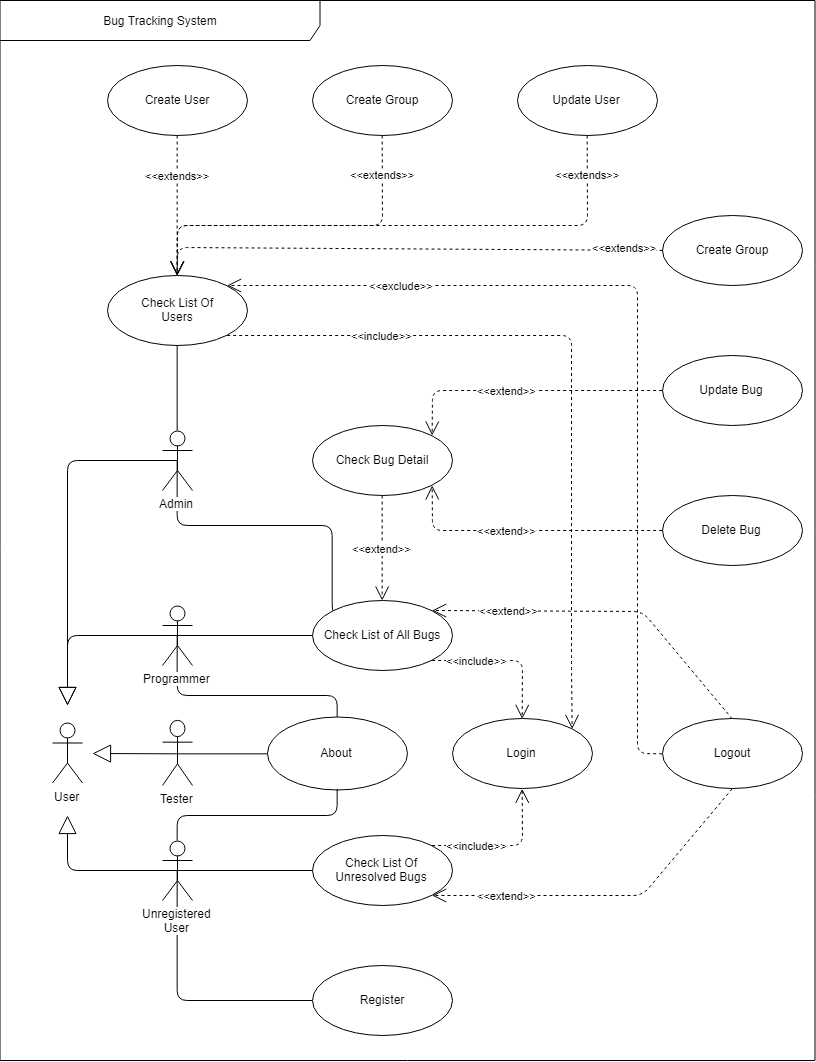

The diagram above was exported from draw.io. Its source (the exported page's mxGraphModel, read from the mxfile embedded in the PNG):
<mxGraphModel dx="2297" dy="1245" grid="1" gridSize="10" guides="1" tooltips="1" connect="1" arrows="1" fold="1" page="1" pageScale="1" pageWidth="850" pageHeight="1100" math="0" shadow="0">
  <root>
    <mxCell id="0" />
    <mxCell id="1" parent="0" />
    <mxCell id="K5dVBSu2HedLZsNPEHsh-1" value="Bug Tracking System&lt;br&gt;" style="shape=umlFrame;whiteSpace=wrap;html=1;width=320;height=40;" vertex="1" parent="1">
      <mxGeometry x="12.5" y="25" width="815" height="1060" as="geometry" />
    </mxCell>
    <mxCell id="K5dVBSu2HedLZsNPEHsh-2" value="User&lt;br&gt;" style="shape=umlActor;verticalLabelPosition=bottom;labelBackgroundColor=#ffffff;verticalAlign=top;html=1;" vertex="1" parent="1">
      <mxGeometry x="65" y="747.5" width="30" height="60" as="geometry" />
    </mxCell>
    <mxCell id="K5dVBSu2HedLZsNPEHsh-7" value="Tester&lt;br&gt;" style="shape=umlActor;verticalLabelPosition=bottom;labelBackgroundColor=#ffffff;verticalAlign=top;html=1;" vertex="1" parent="1">
      <mxGeometry x="175" y="745" width="30" height="65" as="geometry" />
    </mxCell>
    <mxCell id="K5dVBSu2HedLZsNPEHsh-19" value="About" style="ellipse;whiteSpace=wrap;html=1;" vertex="1" parent="1">
      <mxGeometry x="280" y="741" width="140" height="73" as="geometry" />
    </mxCell>
    <mxCell id="K5dVBSu2HedLZsNPEHsh-20" value="" style="endArrow=none;html=1;edgeStyle=orthogonalEdgeStyle;exitX=0.5;exitY=0.5;exitDx=0;exitDy=0;exitPerimeter=0;entryX=0.5;entryY=0;entryDx=0;entryDy=0;" edge="1" parent="1" source="K5dVBSu2HedLZsNPEHsh-9" target="K5dVBSu2HedLZsNPEHsh-19">
      <mxGeometry relative="1" as="geometry">
        <mxPoint x="205" y="660" as="sourcePoint" />
        <mxPoint x="195" y="1260" as="targetPoint" />
        <Array as="points">
          <mxPoint x="190" y="720" />
          <mxPoint x="350" y="720" />
        </Array>
      </mxGeometry>
    </mxCell>
    <mxCell id="K5dVBSu2HedLZsNPEHsh-21" value="" style="resizable=0;html=1;align=left;verticalAlign=bottom;labelBackgroundColor=#ffffff;fontSize=10;" connectable="0" vertex="1" parent="K5dVBSu2HedLZsNPEHsh-20">
      <mxGeometry x="-1" relative="1" as="geometry" />
    </mxCell>
    <mxCell id="K5dVBSu2HedLZsNPEHsh-22" value="" style="resizable=0;html=1;align=right;verticalAlign=bottom;labelBackgroundColor=#ffffff;fontSize=10;" connectable="0" vertex="1" parent="K5dVBSu2HedLZsNPEHsh-20">
      <mxGeometry x="1" relative="1" as="geometry" />
    </mxCell>
    <mxCell id="K5dVBSu2HedLZsNPEHsh-23" value="" style="endArrow=none;html=1;edgeStyle=orthogonalEdgeStyle;entryX=0;entryY=0.5;entryDx=0;entryDy=0;exitX=0.5;exitY=0.5;exitDx=0;exitDy=0;exitPerimeter=0;" edge="1" parent="1" source="K5dVBSu2HedLZsNPEHsh-7" target="K5dVBSu2HedLZsNPEHsh-19">
      <mxGeometry relative="1" as="geometry">
        <mxPoint x="195" y="778" as="sourcePoint" />
        <mxPoint x="195" y="1260" as="targetPoint" />
      </mxGeometry>
    </mxCell>
    <mxCell id="K5dVBSu2HedLZsNPEHsh-24" value="" style="resizable=0;html=1;align=left;verticalAlign=bottom;labelBackgroundColor=#ffffff;fontSize=10;" connectable="0" vertex="1" parent="K5dVBSu2HedLZsNPEHsh-23">
      <mxGeometry x="-1" relative="1" as="geometry" />
    </mxCell>
    <mxCell id="K5dVBSu2HedLZsNPEHsh-25" value="" style="resizable=0;html=1;align=right;verticalAlign=bottom;labelBackgroundColor=#ffffff;fontSize=10;" connectable="0" vertex="1" parent="K5dVBSu2HedLZsNPEHsh-23">
      <mxGeometry x="1" relative="1" as="geometry" />
    </mxCell>
    <mxCell id="K5dVBSu2HedLZsNPEHsh-26" value="" style="endArrow=none;html=1;edgeStyle=orthogonalEdgeStyle;entryX=0.5;entryY=1;entryDx=0;entryDy=0;exitX=0.5;exitY=0;exitDx=0;exitDy=0;exitPerimeter=0;" edge="1" parent="1" source="K5dVBSu2HedLZsNPEHsh-11" target="K5dVBSu2HedLZsNPEHsh-19">
      <mxGeometry relative="1" as="geometry">
        <mxPoint x="190" y="850" as="sourcePoint" />
        <mxPoint x="195" y="1260" as="targetPoint" />
        <Array as="points">
          <mxPoint x="190" y="840" />
          <mxPoint x="350" y="840" />
        </Array>
      </mxGeometry>
    </mxCell>
    <mxCell id="K5dVBSu2HedLZsNPEHsh-29" value="Check List of All Bugs&lt;br&gt;" style="ellipse;whiteSpace=wrap;html=1;" vertex="1" parent="1">
      <mxGeometry x="325" y="625" width="140" height="70" as="geometry" />
    </mxCell>
    <mxCell id="K5dVBSu2HedLZsNPEHsh-30" value="Check List Of&lt;br&gt;Unresolved Bugs&lt;br&gt;" style="ellipse;whiteSpace=wrap;html=1;" vertex="1" parent="1">
      <mxGeometry x="325" y="860" width="140" height="70" as="geometry" />
    </mxCell>
    <mxCell id="K5dVBSu2HedLZsNPEHsh-31" value="" style="endArrow=none;html=1;edgeStyle=orthogonalEdgeStyle;exitX=0.5;exitY=0.5;exitDx=0;exitDy=0;exitPerimeter=0;entryX=0;entryY=0.5;entryDx=0;entryDy=0;" edge="1" parent="1" source="K5dVBSu2HedLZsNPEHsh-9" target="K5dVBSu2HedLZsNPEHsh-29">
      <mxGeometry relative="1" as="geometry">
        <mxPoint x="35" y="1260" as="sourcePoint" />
        <mxPoint x="195" y="1260" as="targetPoint" />
      </mxGeometry>
    </mxCell>
    <mxCell id="K5dVBSu2HedLZsNPEHsh-34" value="" style="endArrow=none;html=1;edgeStyle=orthogonalEdgeStyle;exitX=0.5;exitY=0.5;exitDx=0;exitDy=0;exitPerimeter=0;entryX=0;entryY=0.5;entryDx=0;entryDy=0;" edge="1" parent="1" source="K5dVBSu2HedLZsNPEHsh-11" target="K5dVBSu2HedLZsNPEHsh-30">
      <mxGeometry relative="1" as="geometry">
        <mxPoint x="35" y="1260" as="sourcePoint" />
        <mxPoint x="195" y="1260" as="targetPoint" />
      </mxGeometry>
    </mxCell>
    <mxCell id="K5dVBSu2HedLZsNPEHsh-37" value="Check Bug Detail&lt;br&gt;" style="ellipse;whiteSpace=wrap;html=1;" vertex="1" parent="1">
      <mxGeometry x="325" y="450" width="140" height="70" as="geometry" />
    </mxCell>
    <mxCell id="K5dVBSu2HedLZsNPEHsh-38" value="Update Bug" style="ellipse;whiteSpace=wrap;html=1;" vertex="1" parent="1">
      <mxGeometry x="675" y="380" width="140" height="70" as="geometry" />
    </mxCell>
    <mxCell id="K5dVBSu2HedLZsNPEHsh-39" value="Delete Bug&lt;br&gt;" style="ellipse;whiteSpace=wrap;html=1;" vertex="1" parent="1">
      <mxGeometry x="675" y="520" width="140" height="70" as="geometry" />
    </mxCell>
    <mxCell id="K5dVBSu2HedLZsNPEHsh-40" value="&amp;lt;&amp;lt;extend&amp;gt;&amp;gt;&lt;br&gt;" style="endArrow=open;endSize=12;dashed=1;html=1;entryX=0.5;entryY=0;entryDx=0;entryDy=0;exitX=0.5;exitY=1;exitDx=0;exitDy=0;" edge="1" parent="1" source="K5dVBSu2HedLZsNPEHsh-37" target="K5dVBSu2HedLZsNPEHsh-29">
      <mxGeometry width="160" relative="1" as="geometry">
        <mxPoint x="35" y="1260" as="sourcePoint" />
        <mxPoint x="195" y="1260" as="targetPoint" />
        <Array as="points" />
      </mxGeometry>
    </mxCell>
    <mxCell id="K5dVBSu2HedLZsNPEHsh-42" value="&amp;lt;&amp;lt;extend&amp;gt;&amp;gt;&lt;br&gt;" style="endArrow=open;endSize=12;dashed=1;html=1;exitX=0;exitY=0.5;exitDx=0;exitDy=0;entryX=1;entryY=0;entryDx=0;entryDy=0;" edge="1" parent="1" source="K5dVBSu2HedLZsNPEHsh-38" target="K5dVBSu2HedLZsNPEHsh-37">
      <mxGeometry x="0.1272" width="160" relative="1" as="geometry">
        <mxPoint x="155" y="1260" as="sourcePoint" />
        <mxPoint x="458" y="469" as="targetPoint" />
        <Array as="points">
          <mxPoint x="445" y="415" />
        </Array>
        <mxPoint as="offset" />
      </mxGeometry>
    </mxCell>
    <mxCell id="K5dVBSu2HedLZsNPEHsh-43" value="&amp;lt;&amp;lt;extend&amp;gt;&amp;gt;" style="endArrow=open;endSize=12;dashed=1;html=1;entryX=1;entryY=1;entryDx=0;entryDy=0;exitX=0;exitY=0.5;exitDx=0;exitDy=0;" edge="1" parent="1" source="K5dVBSu2HedLZsNPEHsh-39" target="K5dVBSu2HedLZsNPEHsh-37">
      <mxGeometry x="0.1272" width="160" relative="1" as="geometry">
        <mxPoint x="155" y="1260" as="sourcePoint" />
        <mxPoint x="315" y="1260" as="targetPoint" />
        <Array as="points">
          <mxPoint x="445" y="555" />
        </Array>
        <mxPoint as="offset" />
      </mxGeometry>
    </mxCell>
    <mxCell id="K5dVBSu2HedLZsNPEHsh-44" value="Login&lt;br&gt;" style="ellipse;whiteSpace=wrap;html=1;" vertex="1" parent="1">
      <mxGeometry x="465" y="742.5" width="140" height="70" as="geometry" />
    </mxCell>
    <mxCell id="K5dVBSu2HedLZsNPEHsh-45" value="&amp;lt;&amp;lt;include&amp;gt;&amp;gt;" style="endArrow=open;endSize=12;dashed=1;html=1;exitX=1;exitY=0;exitDx=0;exitDy=0;entryX=0.5;entryY=1;entryDx=0;entryDy=0;" edge="1" parent="1" source="K5dVBSu2HedLZsNPEHsh-30" target="K5dVBSu2HedLZsNPEHsh-44">
      <mxGeometry x="-0.3848" width="160" relative="1" as="geometry">
        <mxPoint x="45" y="1260" as="sourcePoint" />
        <mxPoint x="205" y="1260" as="targetPoint" />
        <Array as="points">
          <mxPoint x="535" y="870" />
        </Array>
        <mxPoint as="offset" />
      </mxGeometry>
    </mxCell>
    <mxCell id="K5dVBSu2HedLZsNPEHsh-46" value="&amp;lt;&amp;lt;include&amp;gt;&amp;gt;" style="endArrow=open;endSize=12;dashed=1;html=1;entryX=0.5;entryY=0;entryDx=0;entryDy=0;exitX=1;exitY=1;exitDx=0;exitDy=0;" edge="1" parent="1" source="K5dVBSu2HedLZsNPEHsh-29" target="K5dVBSu2HedLZsNPEHsh-44">
      <mxGeometry x="-0.3854" width="160" relative="1" as="geometry">
        <mxPoint x="45" y="1260" as="sourcePoint" />
        <mxPoint x="205" y="1260" as="targetPoint" />
        <Array as="points">
          <mxPoint x="535" y="685" />
        </Array>
        <mxPoint as="offset" />
      </mxGeometry>
    </mxCell>
    <mxCell id="K5dVBSu2HedLZsNPEHsh-47" value="Logout&lt;br&gt;" style="ellipse;whiteSpace=wrap;html=1;" vertex="1" parent="1">
      <mxGeometry x="675" y="742.5" width="140" height="70" as="geometry" />
    </mxCell>
    <mxCell id="K5dVBSu2HedLZsNPEHsh-48" value="&amp;lt;&amp;lt;extend&amp;gt;&amp;gt;&lt;br&gt;" style="endArrow=open;endSize=12;dashed=1;html=1;entryX=1;entryY=0;entryDx=0;entryDy=0;exitX=0.5;exitY=0;exitDx=0;exitDy=0;" edge="1" parent="1" source="K5dVBSu2HedLZsNPEHsh-47" target="K5dVBSu2HedLZsNPEHsh-29">
      <mxGeometry x="0.5639" width="160" relative="1" as="geometry">
        <mxPoint x="275" y="1260" as="sourcePoint" />
        <mxPoint x="435" y="1260" as="targetPoint" />
        <Array as="points">
          <mxPoint x="655" y="636" />
        </Array>
        <mxPoint as="offset" />
      </mxGeometry>
    </mxCell>
    <mxCell id="K5dVBSu2HedLZsNPEHsh-49" value="&amp;lt;&amp;lt;extend&amp;gt;&amp;gt;" style="endArrow=open;endSize=12;dashed=1;html=1;entryX=1;entryY=1;entryDx=0;entryDy=0;exitX=0.5;exitY=1;exitDx=0;exitDy=0;" edge="1" parent="1" source="K5dVBSu2HedLZsNPEHsh-47" target="K5dVBSu2HedLZsNPEHsh-30">
      <mxGeometry x="0.5696" width="160" relative="1" as="geometry">
        <mxPoint x="275" y="1260" as="sourcePoint" />
        <mxPoint x="435" y="1260" as="targetPoint" />
        <Array as="points">
          <mxPoint x="655" y="920" />
        </Array>
        <mxPoint as="offset" />
      </mxGeometry>
    </mxCell>
    <mxCell id="K5dVBSu2HedLZsNPEHsh-51" value="Register&lt;br&gt;" style="ellipse;whiteSpace=wrap;html=1;" vertex="1" parent="1">
      <mxGeometry x="325" y="990" width="140" height="70" as="geometry" />
    </mxCell>
    <mxCell id="K5dVBSu2HedLZsNPEHsh-52" value="" style="endArrow=none;html=1;edgeStyle=orthogonalEdgeStyle;entryX=0;entryY=0.5;entryDx=0;entryDy=0;exitX=0.5;exitY=0.5;exitDx=0;exitDy=0;exitPerimeter=0;" edge="1" parent="1" source="K5dVBSu2HedLZsNPEHsh-11" target="K5dVBSu2HedLZsNPEHsh-51">
      <mxGeometry relative="1" as="geometry">
        <mxPoint x="191" y="970" as="sourcePoint" />
        <mxPoint x="205" y="1260" as="targetPoint" />
        <Array as="points">
          <mxPoint x="190" y="1025" />
        </Array>
      </mxGeometry>
    </mxCell>
    <mxCell id="K5dVBSu2HedLZsNPEHsh-11" value="&lt;span style=&quot;background-color: rgb(255 , 255 , 255)&quot;&gt;Unregistered&lt;br&gt;User&lt;/span&gt;&lt;br&gt;" style="shape=umlActor;verticalLabelPosition=bottom;labelBackgroundColor=#ffffff;verticalAlign=top;html=1;" vertex="1" parent="1">
      <mxGeometry x="175" y="865" width="30" height="60" as="geometry" />
    </mxCell>
    <mxCell id="K5dVBSu2HedLZsNPEHsh-9" value="Programmer&lt;br&gt;" style="shape=umlActor;verticalLabelPosition=bottom;labelBackgroundColor=#ffffff;verticalAlign=top;html=1;" vertex="1" parent="1">
      <mxGeometry x="175" y="630" width="30" height="60" as="geometry" />
    </mxCell>
    <mxCell id="K5dVBSu2HedLZsNPEHsh-59" value="" style="endArrow=block;endSize=16;endFill=0;html=1;exitX=0.5;exitY=0.5;exitDx=0;exitDy=0;exitPerimeter=0;" edge="1" parent="1" source="K5dVBSu2HedLZsNPEHsh-55">
      <mxGeometry x="-0.1095" y="-55" width="160" relative="1" as="geometry">
        <mxPoint x="35" y="1290" as="sourcePoint" />
        <mxPoint x="80" y="730" as="targetPoint" />
        <Array as="points">
          <mxPoint x="80" y="485" />
        </Array>
        <mxPoint as="offset" />
      </mxGeometry>
    </mxCell>
    <mxCell id="K5dVBSu2HedLZsNPEHsh-60" value="" style="endArrow=block;endSize=16;endFill=0;html=1;exitX=0.5;exitY=0.5;exitDx=0;exitDy=0;exitPerimeter=0;" edge="1" parent="1" source="K5dVBSu2HedLZsNPEHsh-11">
      <mxGeometry x="-0.09" y="35" width="160" relative="1" as="geometry">
        <mxPoint x="45" y="1260" as="sourcePoint" />
        <mxPoint x="80" y="840" as="targetPoint" />
        <Array as="points">
          <mxPoint x="80" y="895" />
        </Array>
        <mxPoint as="offset" />
      </mxGeometry>
    </mxCell>
    <mxCell id="K5dVBSu2HedLZsNPEHsh-61" value="" style="endArrow=block;endSize=16;endFill=0;html=1;exitX=0.5;exitY=0.5;exitDx=0;exitDy=0;exitPerimeter=0;" edge="1" parent="1" source="K5dVBSu2HedLZsNPEHsh-7">
      <mxGeometry x="0.0061" y="22" width="160" relative="1" as="geometry">
        <mxPoint x="45" y="1260" as="sourcePoint" />
        <mxPoint x="105" y="778" as="targetPoint" />
        <mxPoint as="offset" />
      </mxGeometry>
    </mxCell>
    <mxCell id="K5dVBSu2HedLZsNPEHsh-62" value="" style="endArrow=block;endSize=16;endFill=0;html=1;exitX=0.5;exitY=0.5;exitDx=0;exitDy=0;exitPerimeter=0;" edge="1" parent="1" source="K5dVBSu2HedLZsNPEHsh-9">
      <mxGeometry x="-0.2388" y="-30" width="160" relative="1" as="geometry">
        <mxPoint x="45" y="1260" as="sourcePoint" />
        <mxPoint x="80" y="730" as="targetPoint" />
        <Array as="points">
          <mxPoint x="80" y="660" />
        </Array>
        <mxPoint as="offset" />
      </mxGeometry>
    </mxCell>
    <mxCell id="K5dVBSu2HedLZsNPEHsh-65" value="" style="endArrow=none;html=1;edgeStyle=orthogonalEdgeStyle;exitX=0.5;exitY=0.5;exitDx=0;exitDy=0;exitPerimeter=0;entryX=0;entryY=0;entryDx=0;entryDy=0;" edge="1" parent="1" source="K5dVBSu2HedLZsNPEHsh-55" target="K5dVBSu2HedLZsNPEHsh-29">
      <mxGeometry relative="1" as="geometry">
        <mxPoint x="30" y="1100" as="sourcePoint" />
        <mxPoint x="190" y="1100" as="targetPoint" />
        <Array as="points">
          <mxPoint x="190" y="550" />
          <mxPoint x="345" y="550" />
        </Array>
      </mxGeometry>
    </mxCell>
    <mxCell id="K5dVBSu2HedLZsNPEHsh-55" value="Admin&lt;br&gt;" style="shape=umlActor;verticalLabelPosition=bottom;labelBackgroundColor=#ffffff;verticalAlign=top;html=1;" vertex="1" parent="1">
      <mxGeometry x="175" y="455" width="30" height="60" as="geometry" />
    </mxCell>
    <mxCell id="K5dVBSu2HedLZsNPEHsh-68" value="Create User&lt;br&gt;" style="ellipse;whiteSpace=wrap;html=1;" vertex="1" parent="1">
      <mxGeometry x="120" y="90" width="140" height="70" as="geometry" />
    </mxCell>
    <mxCell id="K5dVBSu2HedLZsNPEHsh-69" value="Check List Of&lt;br&gt;Users&lt;br&gt;" style="ellipse;whiteSpace=wrap;html=1;" vertex="1" parent="1">
      <mxGeometry x="120" y="300" width="140" height="70" as="geometry" />
    </mxCell>
    <mxCell id="K5dVBSu2HedLZsNPEHsh-70" value="Update User&lt;br&gt;" style="ellipse;whiteSpace=wrap;html=1;" vertex="1" parent="1">
      <mxGeometry x="530" y="90" width="140" height="70" as="geometry" />
    </mxCell>
    <mxCell id="K5dVBSu2HedLZsNPEHsh-71" value="Create Group" style="ellipse;whiteSpace=wrap;html=1;" vertex="1" parent="1">
      <mxGeometry x="325" y="90" width="140" height="70" as="geometry" />
    </mxCell>
    <mxCell id="K5dVBSu2HedLZsNPEHsh-73" value="" style="endArrow=none;html=1;edgeStyle=orthogonalEdgeStyle;exitX=0.5;exitY=0;exitDx=0;exitDy=0;exitPerimeter=0;entryX=0.5;entryY=1;entryDx=0;entryDy=0;" edge="1" parent="1" source="K5dVBSu2HedLZsNPEHsh-55" target="K5dVBSu2HedLZsNPEHsh-69">
      <mxGeometry relative="1" as="geometry">
        <mxPoint x="20" y="1110" as="sourcePoint" />
        <mxPoint x="180" y="1110" as="targetPoint" />
      </mxGeometry>
    </mxCell>
    <mxCell id="K5dVBSu2HedLZsNPEHsh-74" value="" style="resizable=0;html=1;align=left;verticalAlign=bottom;labelBackgroundColor=#ffffff;fontSize=10;" connectable="0" vertex="1" parent="K5dVBSu2HedLZsNPEHsh-73">
      <mxGeometry x="-1" relative="1" as="geometry" />
    </mxCell>
    <mxCell id="K5dVBSu2HedLZsNPEHsh-75" value="" style="resizable=0;html=1;align=right;verticalAlign=bottom;labelBackgroundColor=#ffffff;fontSize=10;" connectable="0" vertex="1" parent="K5dVBSu2HedLZsNPEHsh-73">
      <mxGeometry x="1" relative="1" as="geometry" />
    </mxCell>
    <mxCell id="K5dVBSu2HedLZsNPEHsh-76" value="&amp;lt;&amp;lt;include&amp;gt;&amp;gt;" style="endArrow=open;endSize=12;dashed=1;html=1;entryX=1;entryY=0;entryDx=0;entryDy=0;exitX=1;exitY=1;exitDx=0;exitDy=0;" edge="1" parent="1" source="K5dVBSu2HedLZsNPEHsh-69" target="K5dVBSu2HedLZsNPEHsh-44">
      <mxGeometry x="-0.5801" width="160" relative="1" as="geometry">
        <mxPoint x="30" y="1110" as="sourcePoint" />
        <mxPoint x="190" y="1110" as="targetPoint" />
        <Array as="points">
          <mxPoint x="584" y="360" />
          <mxPoint x="584" y="690" />
        </Array>
        <mxPoint as="offset" />
      </mxGeometry>
    </mxCell>
    <mxCell id="K5dVBSu2HedLZsNPEHsh-77" value="&amp;lt;&amp;lt;exclude&amp;gt;&amp;gt;&lt;br&gt;" style="endArrow=open;endSize=12;dashed=1;html=1;entryX=1;entryY=0;entryDx=0;entryDy=0;exitX=0;exitY=0.5;exitDx=0;exitDy=0;" edge="1" parent="1" source="K5dVBSu2HedLZsNPEHsh-47" target="K5dVBSu2HedLZsNPEHsh-69">
      <mxGeometry x="0.6117" width="160" relative="1" as="geometry">
        <mxPoint x="80" y="1110" as="sourcePoint" />
        <mxPoint x="240" y="1110" as="targetPoint" />
        <Array as="points">
          <mxPoint x="650" y="778" />
          <mxPoint x="650" y="310" />
        </Array>
        <mxPoint as="offset" />
      </mxGeometry>
    </mxCell>
    <mxCell id="K5dVBSu2HedLZsNPEHsh-78" value="&amp;lt;&amp;lt;extends&amp;gt;&amp;gt;" style="endArrow=open;endSize=12;dashed=1;html=1;entryX=0.5;entryY=0;entryDx=0;entryDy=0;exitX=0.5;exitY=1;exitDx=0;exitDy=0;" edge="1" parent="1" source="K5dVBSu2HedLZsNPEHsh-68" target="K5dVBSu2HedLZsNPEHsh-69">
      <mxGeometry x="-0.4286" width="160" relative="1" as="geometry">
        <mxPoint x="50" y="1110" as="sourcePoint" />
        <mxPoint x="210" y="1110" as="targetPoint" />
        <mxPoint as="offset" />
      </mxGeometry>
    </mxCell>
    <mxCell id="K5dVBSu2HedLZsNPEHsh-79" value="&amp;lt;&amp;lt;extends&amp;gt;&amp;gt;" style="endArrow=open;endSize=12;dashed=1;html=1;exitX=0.5;exitY=1;exitDx=0;exitDy=0;entryX=0.5;entryY=0;entryDx=0;entryDy=0;" edge="1" parent="1" source="K5dVBSu2HedLZsNPEHsh-71" target="K5dVBSu2HedLZsNPEHsh-69">
      <mxGeometry x="-0.7681" width="160" relative="1" as="geometry">
        <mxPoint x="50" y="1110" as="sourcePoint" />
        <mxPoint x="210" y="1110" as="targetPoint" />
        <Array as="points">
          <mxPoint x="395" y="250" />
          <mxPoint x="190" y="250" />
        </Array>
        <mxPoint as="offset" />
      </mxGeometry>
    </mxCell>
    <mxCell id="K5dVBSu2HedLZsNPEHsh-80" value="&amp;lt;&amp;lt;extends&amp;gt;&amp;gt;" style="endArrow=open;endSize=12;dashed=1;html=1;exitX=0.5;exitY=1;exitDx=0;exitDy=0;entryX=0.5;entryY=0;entryDx=0;entryDy=0;" edge="1" parent="1" source="K5dVBSu2HedLZsNPEHsh-70" target="K5dVBSu2HedLZsNPEHsh-69">
      <mxGeometry x="-0.8545" width="160" relative="1" as="geometry">
        <mxPoint x="50" y="1110" as="sourcePoint" />
        <mxPoint x="210" y="1110" as="targetPoint" />
        <Array as="points">
          <mxPoint x="600" y="250" />
          <mxPoint x="190" y="250" />
        </Array>
        <mxPoint as="offset" />
      </mxGeometry>
    </mxCell>
    <mxCell id="K5dVBSu2HedLZsNPEHsh-84" value="Create Group" style="ellipse;whiteSpace=wrap;html=1;" vertex="1" parent="1">
      <mxGeometry x="675" y="240.1470588235294" width="140" height="70" as="geometry" />
    </mxCell>
    <mxCell id="K5dVBSu2HedLZsNPEHsh-86" value="&amp;lt;&amp;lt;extends&amp;gt;&amp;gt;&lt;br&gt;" style="endArrow=open;endSize=12;dashed=1;html=1;entryX=0.5;entryY=0;entryDx=0;entryDy=0;" edge="1" parent="1" source="K5dVBSu2HedLZsNPEHsh-84" target="K5dVBSu2HedLZsNPEHsh-69">
      <mxGeometry x="-0.8493" y="-2" width="160" relative="1" as="geometry">
        <mxPoint x="10" y="1130" as="sourcePoint" />
        <mxPoint x="190" y="282" as="targetPoint" />
        <Array as="points">
          <mxPoint x="190" y="272" />
        </Array>
        <mxPoint as="offset" />
      </mxGeometry>
    </mxCell>
  </root>
</mxGraphModel>